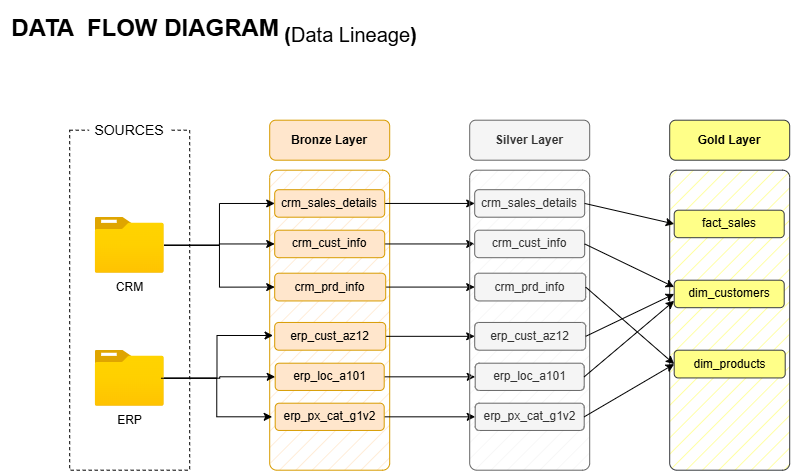

The diagram above was exported from draw.io. Its source (the exported page's mxGraphModel, read from the mxfile embedded in the PNG):
<mxGraphModel dx="1128" dy="746" grid="1" gridSize="10" guides="1" tooltips="1" connect="1" arrows="1" fold="1" page="1" pageScale="1" pageWidth="1654" pageHeight="2336" math="0" shadow="0">
  <root>
    <mxCell id="0" />
    <mxCell id="1" parent="0" />
    <mxCell id="zO6C0JdKW_UzOWV8RU2g-1" parent="1" style="rounded=0;whiteSpace=wrap;html=1;fillColor=none;dashed=1;" value="" vertex="1">
      <mxGeometry height="340" width="120" x="70" y="130" as="geometry" />
    </mxCell>
    <mxCell id="zO6C0JdKW_UzOWV8RU2g-2" parent="1" style="rounded=1;whiteSpace=wrap;html=1;aspect=fixed;strokeColor=none;fillColor=default;" value="&lt;font style=&quot;font-size: 14px;&quot;&gt;SOURCES&lt;/font&gt;" vertex="1">
      <mxGeometry height="40" width="80" x="90" y="110" as="geometry" />
    </mxCell>
    <mxCell id="zO6C0JdKW_UzOWV8RU2g-3" parent="1" style="rounded=1;whiteSpace=wrap;html=1;arcSize=6;fillColor=#ffe6cc;strokeColor=#d79b00;fillStyle=hatch;" value="" vertex="1">
      <mxGeometry height="300" width="120" x="270" y="170" as="geometry" />
    </mxCell>
    <mxCell id="zO6C0JdKW_UzOWV8RU2g-14" edge="1" parent="1" source="zO6C0JdKW_UzOWV8RU2g-4" style="edgeStyle=orthogonalEdgeStyle;rounded=0;orthogonalLoop=1;jettySize=auto;html=1;entryX=0;entryY=0.5;entryDx=0;entryDy=0;" target="zO6C0JdKW_UzOWV8RU2g-9">
      <mxGeometry relative="1" as="geometry" />
    </mxCell>
    <mxCell id="zO6C0JdKW_UzOWV8RU2g-15" edge="1" parent="1" source="zO6C0JdKW_UzOWV8RU2g-4" style="edgeStyle=orthogonalEdgeStyle;rounded=0;orthogonalLoop=1;jettySize=auto;html=1;entryX=0;entryY=0.5;entryDx=0;entryDy=0;" target="zO6C0JdKW_UzOWV8RU2g-7">
      <mxGeometry relative="1" as="geometry" />
    </mxCell>
    <mxCell id="zO6C0JdKW_UzOWV8RU2g-20" edge="1" parent="1" source="zO6C0JdKW_UzOWV8RU2g-4" style="edgeStyle=orthogonalEdgeStyle;rounded=0;orthogonalLoop=1;jettySize=auto;html=1;entryX=0;entryY=0.5;entryDx=0;entryDy=0;" target="zO6C0JdKW_UzOWV8RU2g-8">
      <mxGeometry relative="1" as="geometry" />
    </mxCell>
    <mxCell id="zO6C0JdKW_UzOWV8RU2g-4" parent="1" style="image;aspect=fixed;html=1;points=[];align=center;fontSize=12;image=img/lib/azure2/general/Folder_Blank.svg;" value="CRM" vertex="1">
      <mxGeometry height="56.00000000000001" width="69" x="95.5" y="217" as="geometry" />
    </mxCell>
    <mxCell id="zO6C0JdKW_UzOWV8RU2g-16" edge="1" parent="1" source="zO6C0JdKW_UzOWV8RU2g-5" style="edgeStyle=orthogonalEdgeStyle;rounded=0;orthogonalLoop=1;jettySize=auto;html=1;entryX=0;entryY=0.5;entryDx=0;entryDy=0;" target="zO6C0JdKW_UzOWV8RU2g-11">
      <mxGeometry relative="1" as="geometry" />
    </mxCell>
    <mxCell id="zO6C0JdKW_UzOWV8RU2g-5" parent="1" style="image;aspect=fixed;html=1;points=[];align=center;fontSize=12;image=img/lib/azure2/general/Folder_Blank.svg;" value="ERP" vertex="1">
      <mxGeometry height="56.00000000000001" width="69" x="95.5" y="350" as="geometry" />
    </mxCell>
    <mxCell id="zO6C0JdKW_UzOWV8RU2g-6" parent="1" style="rounded=1;whiteSpace=wrap;html=1;fillColor=#ffe6cc;strokeColor=#d79b00;" value="&lt;b&gt;Bronze Layer&lt;/b&gt;" vertex="1">
      <mxGeometry height="40" width="120" x="270" y="120" as="geometry" />
    </mxCell>
    <mxCell id="gcMbwORADW_ESGiXmg-6-12" edge="1" parent="1" source="zO6C0JdKW_UzOWV8RU2g-7" style="edgeStyle=orthogonalEdgeStyle;rounded=0;orthogonalLoop=1;jettySize=auto;html=1;exitX=1;exitY=0.5;exitDx=0;exitDy=0;entryX=0;entryY=0.5;entryDx=0;entryDy=0;" target="gcMbwORADW_ESGiXmg-6-4">
      <mxGeometry relative="1" as="geometry" />
    </mxCell>
    <mxCell id="zO6C0JdKW_UzOWV8RU2g-7" parent="1" style="rounded=1;whiteSpace=wrap;html=1;fillColor=#ffe6cc;strokeColor=#d79b00;aspect=fixed;" value="crm_prd_info" vertex="1">
      <mxGeometry height="27.75" width="111" x="275" y="273" as="geometry" />
    </mxCell>
    <mxCell id="gcMbwORADW_ESGiXmg-6-11" edge="1" parent="1" source="zO6C0JdKW_UzOWV8RU2g-8" style="edgeStyle=orthogonalEdgeStyle;rounded=0;orthogonalLoop=1;jettySize=auto;html=1;exitX=1;exitY=0.5;exitDx=0;exitDy=0;entryX=0;entryY=0.5;entryDx=0;entryDy=0;" target="gcMbwORADW_ESGiXmg-6-5">
      <mxGeometry relative="1" as="geometry" />
    </mxCell>
    <mxCell id="zO6C0JdKW_UzOWV8RU2g-8" parent="1" style="rounded=1;whiteSpace=wrap;html=1;fillColor=#ffe6cc;strokeColor=#d79b00;aspect=fixed;" value="crm_cust_info" vertex="1">
      <mxGeometry height="27.5" width="110" x="275" y="230" as="geometry" />
    </mxCell>
    <mxCell id="gcMbwORADW_ESGiXmg-6-10" edge="1" parent="1" source="zO6C0JdKW_UzOWV8RU2g-9" style="edgeStyle=orthogonalEdgeStyle;rounded=0;orthogonalLoop=1;jettySize=auto;html=1;exitX=1;exitY=0.5;exitDx=0;exitDy=0;entryX=0;entryY=0.5;entryDx=0;entryDy=0;" target="gcMbwORADW_ESGiXmg-6-6">
      <mxGeometry relative="1" as="geometry" />
    </mxCell>
    <mxCell id="zO6C0JdKW_UzOWV8RU2g-9" parent="1" style="rounded=1;whiteSpace=wrap;html=1;fillColor=#ffe6cc;strokeColor=#d79b00;aspect=fixed;" value="crm_sales_details" vertex="1">
      <mxGeometry height="27.5" width="110" x="275" y="189.5" as="geometry" />
    </mxCell>
    <mxCell id="gcMbwORADW_ESGiXmg-6-15" edge="1" parent="1" source="zO6C0JdKW_UzOWV8RU2g-10" style="edgeStyle=orthogonalEdgeStyle;rounded=0;orthogonalLoop=1;jettySize=auto;html=1;exitX=1;exitY=0.5;exitDx=0;exitDy=0;entryX=0;entryY=0.5;entryDx=0;entryDy=0;" target="gcMbwORADW_ESGiXmg-6-7">
      <mxGeometry relative="1" as="geometry" />
    </mxCell>
    <mxCell id="zO6C0JdKW_UzOWV8RU2g-10" parent="1" style="rounded=1;whiteSpace=wrap;html=1;fillColor=#ffe6cc;strokeColor=#d79b00;aspect=fixed;" value="erp_px_cat_g1v2" vertex="1">
      <mxGeometry height="27.25" width="109" x="275.5" y="403" as="geometry" />
    </mxCell>
    <mxCell id="gcMbwORADW_ESGiXmg-6-14" edge="1" parent="1" source="zO6C0JdKW_UzOWV8RU2g-11" style="edgeStyle=orthogonalEdgeStyle;rounded=0;orthogonalLoop=1;jettySize=auto;html=1;exitX=1;exitY=0.5;exitDx=0;exitDy=0;entryX=0;entryY=0.5;entryDx=0;entryDy=0;" target="gcMbwORADW_ESGiXmg-6-8">
      <mxGeometry relative="1" as="geometry" />
    </mxCell>
    <mxCell id="zO6C0JdKW_UzOWV8RU2g-11" parent="1" style="rounded=1;whiteSpace=wrap;html=1;fillColor=#ffe6cc;strokeColor=#d79b00;aspect=fixed;" value="erp_loc_a101" vertex="1">
      <mxGeometry height="27.25" width="109" x="275.5" y="363" as="geometry" />
    </mxCell>
    <mxCell id="gcMbwORADW_ESGiXmg-6-13" edge="1" parent="1" source="zO6C0JdKW_UzOWV8RU2g-12" style="edgeStyle=orthogonalEdgeStyle;rounded=0;orthogonalLoop=1;jettySize=auto;html=1;exitX=1;exitY=0.5;exitDx=0;exitDy=0;entryX=0;entryY=0.5;entryDx=0;entryDy=0;" target="gcMbwORADW_ESGiXmg-6-9">
      <mxGeometry relative="1" as="geometry" />
    </mxCell>
    <mxCell id="zO6C0JdKW_UzOWV8RU2g-12" parent="1" style="rounded=1;whiteSpace=wrap;html=1;fillColor=#ffe6cc;strokeColor=#d79b00;aspect=fixed;" value="erp_cust_az12" vertex="1">
      <mxGeometry height="27.75" width="111" x="275" y="322.25" as="geometry" />
    </mxCell>
    <mxCell id="zO6C0JdKW_UzOWV8RU2g-22" edge="1" parent="1" source="zO6C0JdKW_UzOWV8RU2g-5" style="edgeStyle=orthogonalEdgeStyle;rounded=0;orthogonalLoop=1;jettySize=auto;html=1;entryX=0.028;entryY=0.551;entryDx=0;entryDy=0;entryPerimeter=0;" target="zO6C0JdKW_UzOWV8RU2g-3">
      <mxGeometry relative="1" as="geometry" />
    </mxCell>
    <mxCell id="zO6C0JdKW_UzOWV8RU2g-23" edge="1" parent="1" style="edgeStyle=orthogonalEdgeStyle;rounded=0;orthogonalLoop=1;jettySize=auto;html=1;entryX=0;entryY=0.5;entryDx=0;entryDy=0;">
      <mxGeometry relative="1" as="geometry">
        <Array as="points">
          <mxPoint x="217" y="378.04" />
          <mxPoint x="217" y="416.57" />
        </Array>
        <mxPoint x="161.5" y="378.04347826086973" as="sourcePoint" />
        <mxPoint x="272.5" y="416.625" as="targetPoint" />
      </mxGeometry>
    </mxCell>
    <mxCell id="gcMbwORADW_ESGiXmg-6-1" parent="1" style="rounded=0;whiteSpace=wrap;html=1;strokeColor=none;" value="&lt;font style=&quot;font-size: 24px;&quot;&gt;&lt;b&gt;DATA&amp;nbsp; FLOW DIAGRAM&lt;/b&gt;&lt;sub style=&quot;&quot;&gt;&lt;b&gt;&amp;nbsp;(&lt;/b&gt;Data Lineage&lt;b&gt;)&lt;/b&gt;&lt;/sub&gt;&lt;/font&gt;" vertex="1">
      <mxGeometry height="60" width="430" as="geometry" />
    </mxCell>
    <mxCell id="gcMbwORADW_ESGiXmg-6-2" parent="1" style="rounded=1;whiteSpace=wrap;html=1;arcSize=6;fillColor=#f5f5f5;strokeColor=#666666;fillStyle=hatch;fontColor=#333333;" value="" vertex="1">
      <mxGeometry height="300" width="120" x="470" y="170" as="geometry" />
    </mxCell>
    <mxCell id="gcMbwORADW_ESGiXmg-6-3" parent="1" style="rounded=1;whiteSpace=wrap;html=1;fillColor=#f5f5f5;strokeColor=#666666;fontColor=#333333;" value="&lt;b&gt;Silver Layer&lt;/b&gt;" vertex="1">
      <mxGeometry height="40" width="120" x="470" y="120" as="geometry" />
    </mxCell>
    <mxCell id="gcMbwORADW_ESGiXmg-6-4" parent="1" style="rounded=1;whiteSpace=wrap;html=1;fillColor=#f5f5f5;strokeColor=#666666;aspect=fixed;fontColor=#333333;" value="crm_prd_info" vertex="1">
      <mxGeometry height="27.75" width="111" x="475" y="273" as="geometry" />
    </mxCell>
    <mxCell id="gcMbwORADW_ESGiXmg-6-5" parent="1" style="rounded=1;whiteSpace=wrap;html=1;fillColor=#f5f5f5;strokeColor=#666666;aspect=fixed;fontColor=#333333;" value="crm_cust_info" vertex="1">
      <mxGeometry height="27.5" width="110" x="475" y="230" as="geometry" />
    </mxCell>
    <mxCell id="gcMbwORADW_ESGiXmg-6-6" parent="1" style="rounded=1;whiteSpace=wrap;html=1;fillColor=#f5f5f5;strokeColor=#666666;aspect=fixed;fontColor=#333333;" value="crm_sales_details" vertex="1">
      <mxGeometry height="27.5" width="110" x="475" y="189.5" as="geometry" />
    </mxCell>
    <mxCell id="gcMbwORADW_ESGiXmg-6-7" parent="1" style="rounded=1;whiteSpace=wrap;html=1;fillColor=#f5f5f5;strokeColor=#666666;aspect=fixed;fontColor=#333333;" value="erp_px_cat_g1v2" vertex="1">
      <mxGeometry height="27.25" width="109" x="475.5" y="403" as="geometry" />
    </mxCell>
    <mxCell id="gcMbwORADW_ESGiXmg-6-8" parent="1" style="rounded=1;whiteSpace=wrap;html=1;fillColor=#f5f5f5;strokeColor=#666666;aspect=fixed;fontColor=#333333;" value="erp_loc_a101" vertex="1">
      <mxGeometry height="27.25" width="109" x="475.5" y="363" as="geometry" />
    </mxCell>
    <mxCell id="gcMbwORADW_ESGiXmg-6-9" parent="1" style="rounded=1;whiteSpace=wrap;html=1;fillColor=#f5f5f5;strokeColor=#666666;aspect=fixed;fontColor=#333333;" value="erp_cust_az12" vertex="1">
      <mxGeometry height="27.75" width="111" x="475" y="322.25" as="geometry" />
    </mxCell>
    <mxCell id="c2322dUNs6Lm8WPF-VNM-1" parent="1" style="rounded=1;whiteSpace=wrap;html=1;arcSize=6;fillColor=#ffff88;strokeColor=#36393d;fillStyle=hatch;" value="" vertex="1">
      <mxGeometry height="300" width="120" x="670" y="170" as="geometry" />
    </mxCell>
    <mxCell id="c2322dUNs6Lm8WPF-VNM-2" parent="1" style="rounded=1;whiteSpace=wrap;html=1;fillColor=#ffff88;strokeColor=#36393d;" value="&lt;b&gt;Gold Layer&lt;/b&gt;" vertex="1">
      <mxGeometry height="40" width="120" x="670" y="120" as="geometry" />
    </mxCell>
    <mxCell id="c2322dUNs6Lm8WPF-VNM-3" parent="1" style="rounded=1;whiteSpace=wrap;html=1;fillColor=#ffff88;strokeColor=#36393d;aspect=fixed;" value="dim_products" vertex="1">
      <mxGeometry height="27.75" width="111" x="674.5" y="350" as="geometry" />
    </mxCell>
    <mxCell id="c2322dUNs6Lm8WPF-VNM-4" parent="1" style="rounded=1;whiteSpace=wrap;html=1;fillColor=#ffff88;strokeColor=#36393d;aspect=fixed;" value="dim_customers" vertex="1">
      <mxGeometry height="27.5" width="110" x="674.5" y="280" as="geometry" />
    </mxCell>
    <mxCell id="c2322dUNs6Lm8WPF-VNM-5" parent="1" style="rounded=1;whiteSpace=wrap;html=1;fillColor=#ffff88;strokeColor=#36393d;aspect=fixed;" value="fact_sales" vertex="1">
      <mxGeometry height="27.5" width="110" x="674.5" y="210" as="geometry" />
    </mxCell>
    <mxCell id="c2322dUNs6Lm8WPF-VNM-11" edge="1" parent="1" source="gcMbwORADW_ESGiXmg-6-6" style="endArrow=classic;html=1;rounded=0;exitX=1;exitY=0.5;exitDx=0;exitDy=0;entryX=0;entryY=0.5;entryDx=0;entryDy=0;" target="c2322dUNs6Lm8WPF-VNM-5" value="">
      <mxGeometry height="50" relative="1" width="50" as="geometry">
        <mxPoint x="603" y="217" as="sourcePoint" />
        <mxPoint x="653" y="167" as="targetPoint" />
      </mxGeometry>
    </mxCell>
    <mxCell id="c2322dUNs6Lm8WPF-VNM-12" edge="1" parent="1" source="gcMbwORADW_ESGiXmg-6-5" style="endArrow=classic;html=1;rounded=0;exitX=1;exitY=0.5;exitDx=0;exitDy=0;entryX=0;entryY=0.25;entryDx=0;entryDy=0;" target="c2322dUNs6Lm8WPF-VNM-4" value="">
      <mxGeometry height="50" relative="1" width="50" as="geometry">
        <mxPoint x="620" y="200" as="sourcePoint" />
        <mxPoint x="710" y="221" as="targetPoint" />
      </mxGeometry>
    </mxCell>
    <mxCell id="c2322dUNs6Lm8WPF-VNM-13" edge="1" parent="1" source="gcMbwORADW_ESGiXmg-6-9" style="endArrow=classic;html=1;rounded=0;exitX=1;exitY=0.5;exitDx=0;exitDy=0;entryX=0;entryY=0.5;entryDx=0;entryDy=0;" target="c2322dUNs6Lm8WPF-VNM-4" value="">
      <mxGeometry height="50" relative="1" width="50" as="geometry">
        <mxPoint x="620" y="260" as="sourcePoint" />
        <mxPoint x="710" y="310" as="targetPoint" />
      </mxGeometry>
    </mxCell>
    <mxCell id="c2322dUNs6Lm8WPF-VNM-14" edge="1" parent="1" source="gcMbwORADW_ESGiXmg-6-8" style="endArrow=classic;html=1;rounded=0;exitX=1;exitY=0.5;exitDx=0;exitDy=0;entryX=0;entryY=0.75;entryDx=0;entryDy=0;" target="c2322dUNs6Lm8WPF-VNM-4" value="">
      <mxGeometry height="50" relative="1" width="50" as="geometry">
        <mxPoint x="610" y="348" as="sourcePoint" />
        <mxPoint x="699" y="320" as="targetPoint" />
      </mxGeometry>
    </mxCell>
    <mxCell id="c2322dUNs6Lm8WPF-VNM-15" edge="1" parent="1" source="gcMbwORADW_ESGiXmg-6-4" style="endArrow=classic;html=1;rounded=0;exitX=1;exitY=0.5;exitDx=0;exitDy=0;entryX=0;entryY=0.5;entryDx=0;entryDy=0;" target="c2322dUNs6Lm8WPF-VNM-3" value="">
      <mxGeometry height="50" relative="1" width="50" as="geometry">
        <mxPoint x="590" y="362" as="sourcePoint" />
        <mxPoint x="679" y="320" as="targetPoint" />
      </mxGeometry>
    </mxCell>
    <mxCell id="c2322dUNs6Lm8WPF-VNM-16" edge="1" parent="1" source="gcMbwORADW_ESGiXmg-6-7" style="endArrow=classic;html=1;rounded=0;exitX=1;exitY=0.5;exitDx=0;exitDy=0;entryX=0;entryY=0.5;entryDx=0;entryDy=0;" target="c2322dUNs6Lm8WPF-VNM-3" value="">
      <mxGeometry height="50" relative="1" width="50" as="geometry">
        <mxPoint x="610" y="432" as="sourcePoint" />
        <mxPoint x="699" y="390" as="targetPoint" />
      </mxGeometry>
    </mxCell>
  </root>
</mxGraphModel>